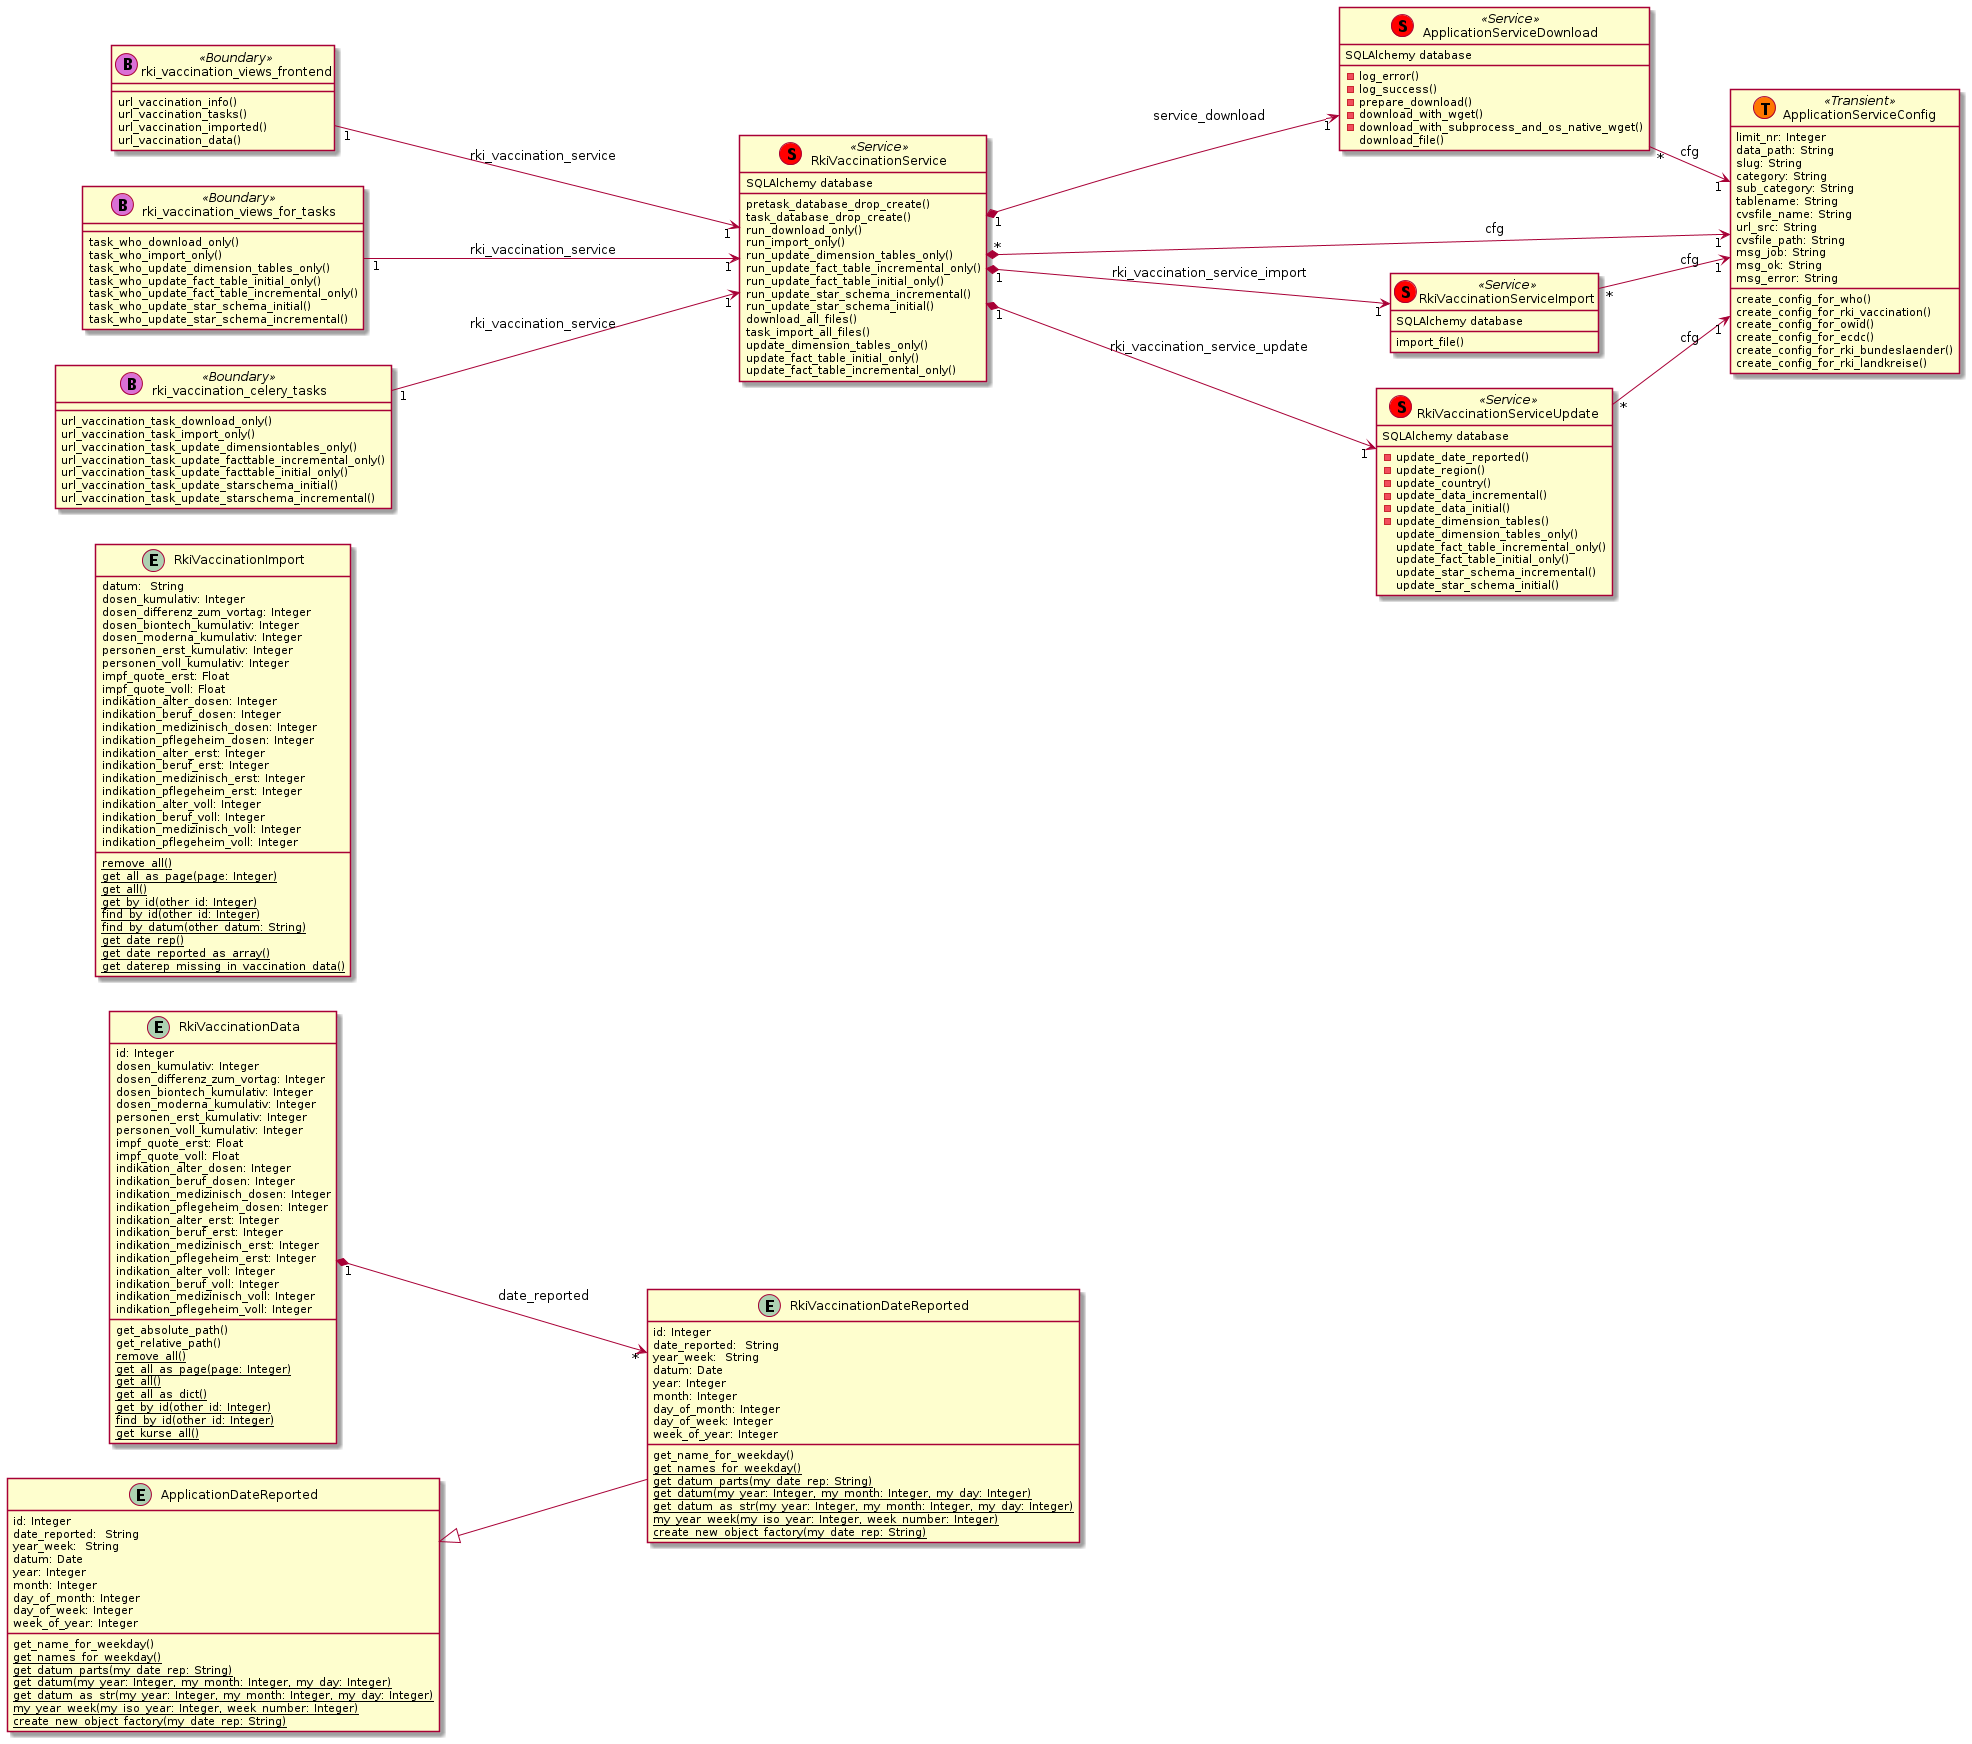

The diagram above was rendered by PlantUML. Its source (embedded in the PNG):
@startuml
left to right direction

entity RkiVaccinationDateReported {
    id: Integer
	date_reported:  String
    year_week:  String
    datum: Date
    year: Integer
    month: Integer
    day_of_month: Integer
    day_of_week: Integer
    week_of_year: Integer
	get_name_for_weekday()
	{classifier} get_names_for_weekday()
	{classifier} get_datum_parts(my_date_rep: String)
	{classifier} get_datum(my_year: Integer, my_month: Integer, my_day: Integer)
	{classifier} get_datum_as_str(my_year: Integer, my_month: Integer, my_day: Integer)
	{classifier} my_year_week(my_iso_year: Integer, week_number: Integer)
	{classifier} create_new_object_factory(my_date_rep: String)
}
entity RkiVaccinationData {
    id: Integer
    dosen_kumulativ: Integer
    dosen_differenz_zum_vortag: Integer
    dosen_biontech_kumulativ: Integer
    dosen_moderna_kumulativ: Integer
    personen_erst_kumulativ: Integer
    personen_voll_kumulativ: Integer
    impf_quote_erst: Float
    impf_quote_voll: Float
    indikation_alter_dosen: Integer
    indikation_beruf_dosen: Integer
    indikation_medizinisch_dosen: Integer
    indikation_pflegeheim_dosen: Integer
    indikation_alter_erst: Integer
    indikation_beruf_erst: Integer
    indikation_medizinisch_erst: Integer
    indikation_pflegeheim_erst: Integer
    indikation_alter_voll: Integer
    indikation_beruf_voll: Integer
    indikation_medizinisch_voll: Integer
    indikation_pflegeheim_voll: Integer
    get_absolute_path()
    get_relative_path()
    {classifier} remove_all()
    {classifier} get_all_as_page(page: Integer)
    {classifier} get_all()
    {classifier} get_all_as_dict()
    {classifier} get_by_id(other_id: Integer)
    {classifier} find_by_id(other_id: Integer)
    {classifier} get_kurse_all()
}
entity RkiVaccinationImport {
    datum:  String
    dosen_kumulativ: Integer
    dosen_differenz_zum_vortag: Integer
    dosen_biontech_kumulativ: Integer
    dosen_moderna_kumulativ: Integer
    personen_erst_kumulativ: Integer
    personen_voll_kumulativ: Integer
    impf_quote_erst: Float
    impf_quote_voll: Float
    indikation_alter_dosen: Integer
    indikation_beruf_dosen: Integer
    indikation_medizinisch_dosen: Integer
    indikation_pflegeheim_dosen: Integer
    indikation_alter_erst: Integer
    indikation_beruf_erst: Integer
    indikation_medizinisch_erst: Integer
    indikation_pflegeheim_erst: Integer
    indikation_alter_voll: Integer
    indikation_beruf_voll: Integer
    indikation_medizinisch_voll: Integer
    indikation_pflegeheim_voll: Integer

    {classifier} remove_all()
    {classifier} get_all_as_page(page: Integer)
    {classifier} get_all()
    {classifier} get_by_id(other_id: Integer)
    {classifier} find_by_id(other_id: Integer)
    {classifier} find_by_datum(other_datum: String)
    {classifier} get_date_rep()
    {classifier} get_date_reported_as_array()
    {classifier} get_daterep_missing_in_vaccination_data()
}
entity ApplicationDateReported {
    id: Integer
	date_reported:  String
    year_week:  String
    datum: Date
    year: Integer
    month: Integer
    day_of_month: Integer
    day_of_week: Integer
    week_of_year: Integer
	get_name_for_weekday()
	{classifier} get_names_for_weekday()
	{classifier} get_datum_parts(my_date_rep: String)
	{classifier} get_datum(my_year: Integer, my_month: Integer, my_day: Integer)
	{classifier} get_datum_as_str(my_year: Integer, my_month: Integer, my_day: Integer)
	{classifier} my_year_week(my_iso_year: Integer, week_number: Integer)
	{classifier} create_new_object_factory(my_date_rep: String)
}
class ApplicationServiceDownload << (S,red) Service >> {
	-log_error()
	-log_success()
	-prepare_download()
	-download_with_wget()
	-download_with_subprocess_and_os_native_wget()
	download_file()
}
class ApplicationServiceConfig << (T,#FF7700) Transient >> {
	limit_nr: Integer
    data_path: String
    slug: String
    category: String
    sub_category: String
    tablename: String
    cvsfile_name: String
    url_src: String
    cvsfile_path: String
    msg_job: String
    msg_ok: String
    msg_error: String
	create_config_for_who()
	create_config_for_rki_vaccination()
	create_config_for_owid()
	create_config_for_ecdc()
	create_config_for_rki_bundeslaender()
	create_config_for_rki_landkreise()
}
class RkiVaccinationService << (S,red) Service >> {
    pretask_database_drop_create()
    task_database_drop_create()
    run_download_only()
    run_import_only()
    run_update_dimension_tables_only()
    run_update_fact_table_incremental_only()
    run_update_fact_table_initial_only()
    run_update_star_schema_incremental()
    run_update_star_schema_initial()
    download_all_files()
    task_import_all_files()
    update_dimension_tables_only()
    update_fact_table_initial_only()
    update_fact_table_incremental_only()
}
class RkiVaccinationServiceImport << (S,red) Service >> {
    import_file()
}
class RkiVaccinationServiceUpdate << (S,red) Service >> {
    -update_date_reported()
    -update_region()
    -update_country()
    -update_data_incremental()
    -update_data_initial()
    -update_dimension_tables()
    update_dimension_tables_only()
    update_fact_table_incremental_only()
    update_fact_table_initial_only()
    update_star_schema_incremental()
    update_star_schema_initial()
}
class rki_vaccination_views_frontend << (B,orchid) Boundary >> {
	url_vaccination_info()
	url_vaccination_tasks()
	url_vaccination_imported()
	url_vaccination_data()
}
class rki_vaccination_views_for_tasks << (B,orchid) Boundary >> {
	task_who_download_only()
	task_who_import_only()
	task_who_update_dimension_tables_only()
	task_who_update_fact_table_initial_only()
	task_who_update_fact_table_incremental_only()
	task_who_update_star_schema_initial()
	task_who_update_star_schema_incremental()
}
class rki_vaccination_celery_tasks << (B,orchid) Boundary >> {
	url_vaccination_task_download_only()
	url_vaccination_task_import_only()
	url_vaccination_task_update_dimensiontables_only()
	url_vaccination_task_update_facttable_incremental_only()
	url_vaccination_task_update_facttable_initial_only()
	url_vaccination_task_update_starschema_initial()
	url_vaccination_task_update_starschema_incremental()
}
RkiVaccinationServiceImport : SQLAlchemy database
RkiVaccinationServiceUpdate : SQLAlchemy database
RkiVaccinationService : SQLAlchemy database
ApplicationServiceDownload : SQLAlchemy database
ApplicationDateReported <|-- RkiVaccinationDateReported
RkiVaccinationData "1" *--> "*" RkiVaccinationDateReported : date_reported
RkiVaccinationService "*" *--> "1"  ApplicationServiceConfig : cfg
RkiVaccinationServiceImport "*" --> "1"  ApplicationServiceConfig : cfg
RkiVaccinationServiceUpdate "*" --> "1"  ApplicationServiceConfig : cfg
ApplicationServiceDownload "*" --> "1"  ApplicationServiceConfig : cfg
RkiVaccinationService "1" *--> "1" RkiVaccinationServiceImport : rki_vaccination_service_import
RkiVaccinationService "1" *--> "1" RkiVaccinationServiceUpdate : rki_vaccination_service_update
RkiVaccinationService "1" *--> "1" ApplicationServiceDownload : service_download
rki_vaccination_views_frontend "1" --> "1" RkiVaccinationService : rki_vaccination_service
rki_vaccination_views_for_tasks "1" --> "1" RkiVaccinationService : rki_vaccination_service
rki_vaccination_celery_tasks "1" --> "1" RkiVaccinationService : rki_vaccination_service
@enduml